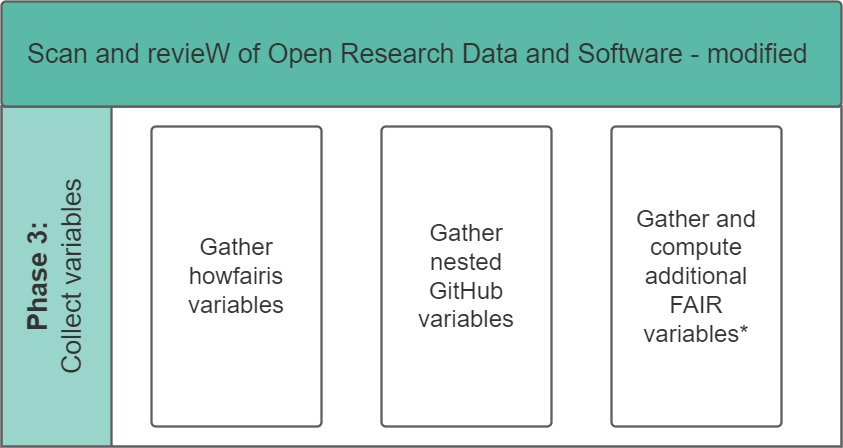

The diagram above was exported from draw.io. Its source (the exported page's mxGraphModel, read from the mxfile embedded in the PNG):
<mxGraphModel dx="1422" dy="705" grid="1" gridSize="10" guides="1" tooltips="1" connect="1" arrows="1" fold="1" page="1" pageScale="1" pageWidth="850" pageHeight="1100" math="0" shadow="0">
  <root>
    <mxCell id="-42KNgM9p6LVkl7Vlsfj-0" />
    <mxCell id="-42KNgM9p6LVkl7Vlsfj-1" parent="-42KNgM9p6LVkl7Vlsfj-0" />
    <mxCell id="-42KNgM9p6LVkl7Vlsfj-2" value="" style="fillColor=none;strokeColor=none;pointerEvents=0;fontStyle=0;html=1;whiteSpace=wrap;container=1;collapsible=0;childLayout=stackLayout;resizeParent=1;dropTarget=0;horizontalStack=0;fontSize=13;spacing=0;strokeOpacity=100;fillOpacity=100;rounded=1;absoluteArcSize=1;arcSize=9;horizontal=0;strokeWidth=2.3;" parent="-42KNgM9p6LVkl7Vlsfj-1" vertex="1">
      <mxGeometry x="20" y="125" width="840" height="340" isRotated="1" as="geometry" />
    </mxCell>
    <mxCell id="-42KNgM9p6LVkl7Vlsfj-3" value="&lt;div style=&quot;display: flex; justify-content: center; text-align: center; align-items: baseline; font-size: 0; line-height: 1.25;margin-top: -2px;&quot;&gt;&lt;span&gt;&lt;span style=&quot;font-size:26.7px;color:#333333;font-weight: bold;&quot;&gt;Phase 3:&lt;/span&gt;&lt;span style=&quot;font-size:26.7px;color:#333333;&quot;&gt;&lt;br&gt;Collect variables&lt;/span&gt;&lt;/span&gt;&lt;/div&gt;" style="swimlane;html=1;whiteSpace=wrap;container=1;connectable=0;collapsible=0;fontStyle=0;startSize=110;dropTarget=0;rounded=0;horizontal=0;overflow=block;blockSpacing=1;spacing=0;strokeColor=#5e5e5e;strokeOpacity=100;fillOpacity=100;fillColor=#99d5ca;strokeWidth=2.3;fontSize=13;" parent="-42KNgM9p6LVkl7Vlsfj-2" vertex="1">
      <mxGeometry width="840" height="340" as="geometry" />
    </mxCell>
    <UserObject label="Scan and revieW of Open Research Data and Software - modified&amp;nbsp;" lucidchartObjectId="5f6rOEeZ60OZ" id="-42KNgM9p6LVkl7Vlsfj-4">
      <mxCell style="html=1;overflow=block;blockSpacing=1;whiteSpace=wrap;fontSize=26.7;fontColor=#333333;spacing=3.8;strokeColor=#5e5e5e;strokeOpacity=100;fillOpacity=100;rounded=1;absoluteArcSize=1;arcSize=9;fillColor=#5abaa7;strokeWidth=2.3;" parent="-42KNgM9p6LVkl7Vlsfj-1" vertex="1">
        <mxGeometry x="20" y="20" width="840" height="105" as="geometry" />
      </mxCell>
    </UserObject>
    <UserObject label="Gather howfairis variables" lucidchartObjectId="5f6rRkoMq6EQ" id="-42KNgM9p6LVkl7Vlsfj-5">
      <mxCell style="html=1;overflow=block;blockSpacing=1;whiteSpace=wrap;fontSize=24;fontColor=#333333;spacing=9;strokeColor=#5e5e5e;strokeOpacity=100;rounded=1;absoluteArcSize=1;arcSize=9;strokeWidth=2.3;" parent="-42KNgM9p6LVkl7Vlsfj-1" vertex="1">
        <mxGeometry x="170" y="145" width="170" height="300" as="geometry" />
      </mxCell>
    </UserObject>
    <UserObject label="&lt;span style=&quot;font-size: 24px;&quot;&gt;Gather nested GitHub variables&lt;/span&gt;" lucidchartObjectId="5f6rVZKiL40P" id="-42KNgM9p6LVkl7Vlsfj-7">
      <mxCell style="html=1;overflow=block;blockSpacing=1;whiteSpace=wrap;fontSize=24;fontColor=#333333;spacing=9;strokeColor=#5e5e5e;strokeOpacity=100;rounded=1;absoluteArcSize=1;arcSize=9;strokeWidth=2.3;" parent="-42KNgM9p6LVkl7Vlsfj-1" vertex="1">
        <mxGeometry x="400" y="145" width="170" height="300" as="geometry" />
      </mxCell>
    </UserObject>
    <UserObject label="&lt;span style=&quot;font-size: 24px;&quot;&gt;Gather and compute additional FAIR variables*&lt;/span&gt;" lucidchartObjectId="5f6rVZKiL40P" id="-42KNgM9p6LVkl7Vlsfj-9">
      <mxCell style="html=1;overflow=block;blockSpacing=1;whiteSpace=wrap;fontSize=24;fontColor=#333333;spacing=9;strokeColor=#5e5e5e;strokeOpacity=100;rounded=1;absoluteArcSize=1;arcSize=9;strokeWidth=2.3;" parent="-42KNgM9p6LVkl7Vlsfj-1" vertex="1">
        <mxGeometry x="630" y="145" width="170" height="300" as="geometry" />
      </mxCell>
    </UserObject>
  </root>
</mxGraphModel>